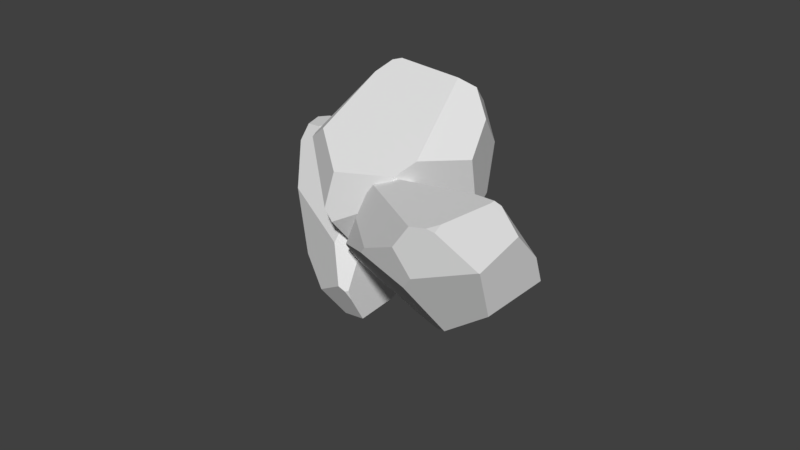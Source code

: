 # Source: crystals.blend  (saved by Blender 2.79.0; exported with 4.5.12 LTS)
import bpy
from mathutils import Matrix  # noqa: F401  (used for matrix-valued properties, if any)

bpy.ops.wm.read_factory_settings(use_empty=True)
scene = bpy.context.scene
scene.name = 'Scene'

# ---- collections
col_collection_1 = bpy.data.collections.new('Collection 1'); scene.collection.children.link(col_collection_1)

# ---- world
world_world = bpy.data.worlds.new('World'); scene.world = world_world
world_world.color = (0.05088, 0.05088, 0.05088)
world_world.use_sun_shadow = False
world_world.sun_shadow_jitter_overblur = 0.0
world_world.cycles.sampling_method = 'MANUAL'

# ---- meshes
me_icosphere_083 = bpy.data.meshes.new('Icosphere.083')
me_icosphere_083.from_pydata([(0.7236, -0.5257, -0.4472), (-0.2764, -0.8506, -0.4472), (0.8944, 0.0, 0.4472), (-0.1471, -0.4528, -0.7058), (0.2685, -0.1951, -0.7949), (0.3703, 0.2691, -0.7171), (-0.7123, -0.2506, -0.4472), (-0.02481, 0.7689, -0.4472), (-0.8741, -0.06252, -0.3408), (-0.3388, 0.8053, -0.3225), (-0.8677, 0.08228, -0.3072), (-0.2195, 0.8506, -0.3552), (0.7236, 0.09219, -0.4472), (0.5048, 0.3668, -0.6143), (0.3999, 0.6309, -0.4472), (0.8264, 0.2093, 0.09105), (0.5078, 0.6825, -0.01562), (0.008552, -0.8506, 0.01384), (-0.3494, -0.7976, -0.3013), (-0.7904, -0.32, 0.09727), (0.3562, 0.0, 0.7799), (0.4182, -0.7476, 0.1635), (0.5798, -0.433, 0.4472), (0.1197, -0.8433, 0.1571), (-0.06371, -0.5203, 0.5604), (0.2782, -0.2876, 0.6989), (-0.815, 0.2444, -0.03133), (0.1654, 0.8506, 0.2676), (0.3359, 0.7688, 0.4472), (-0.453, 0.7223, -0.09404), (0.3071, 0.8283, 0.3857), (-0.7445, -0.222, 0.3377), (0.2317, 0.1662, 0.7822), (-0.5706, -0.2514, 0.484)], [], [(4, 0, 1, 3), (11, 7, 5, 4, 3, 6, 8, 10, 9), (3, 1, 6), (30, 27, 29, 26, 31, 33, 32, 28), (14, 16, 15, 12, 13), (5, 7, 14, 13), (0, 12, 15, 2), (0, 4, 5, 13, 12), (6, 1, 18, 19, 8), (22, 25, 24, 23, 21), (1, 17, 18), (22, 2, 20, 25), (32, 33, 24, 25, 20), (33, 31, 19, 18, 17, 23, 24), (0, 2, 22, 21), (1, 0, 21, 23, 17), (16, 30, 28, 2, 15), (2, 28, 32, 20), (9, 29, 27, 11), (14, 7, 11, 27, 30, 16), (9, 10, 26, 29), (8, 19, 31, 26, 10)])
me_icosphere_083.use_remesh_preserve_volume = False
me_icosphere_083.use_remesh_preserve_attributes = False
me_icosphere_083.use_mirror_vertex_groups = False
me_icosphere_083.update()
me_icosphere_082 = bpy.data.meshes.new('Icosphere.082')
me_icosphere_082.from_pydata([(-0.8251, 0.2133, -0.08423), (0.2746, -0.1995, -0.7902), (0.2981, 0.2166, -0.7723), (0.395, -0.287, -0.6983), (0.497, -0.4674, -0.5431), (-0.6228, 0.599, 0.2456), (-0.7755, 0.366, 0.1755), (0.6175, -0.4713, -0.3635), (0.1688, -0.6162, -0.5125), (0.7491, -0.2561, 0.2749), (0.4594, -0.6429, -0.0231), (0.2777, -0.7146, -0.04087), (-0.529, 0.6109, 0.3377), (0.1998, 0.8506, 0.3232), (0.2311, 0.8359, 0.4472), (0.2587, 0.7963, 0.4825), (0.3224, 0.2342, -0.7537), (0.1225, 0.721, -0.4472), (0.4046, 0.1015, -0.6909), (0.723, -0.3269, -0.209), (0.7652, -0.2364, 0.2669), (0.7655, -0.2249, 0.3009), (-0.01348, -0.4158, -0.7011), (0.1546, -0.6143, -0.5172), (-0.3497, 0.7973, -0.3005), (-0.629, 0.4108, -0.3073), (0.1431, 0.3551, -0.7082), (-0.2146, 0.8506, -0.3472), (-0.06373, 0.7815, -0.4472), (-0.4923, 0.5845, 0.3855), (-0.3841, 0.6503, 0.376), (0.1743, 0.8175, 0.4472), (0.2192, 0.6748, 0.5615), (-0.7513, 0.09469, 0.302), (-0.3603, 0.2981, 0.6288), (-0.833, 0.1389, -0.1256), (-0.1571, -0.7114, 0.0897), (-0.1439, -0.6767, -0.09363), (-0.3664, -0.2867, -0.5669), (-0.6476, 0.009985, -0.4478), (-0.7197, 0.0778, -0.3869), (-0.3069, -0.5827, 0.2609), (-0.7645, -0.03948, 0.2332), (0.7123, -0.0609, 0.4788), (0.5589, 0.2512, 0.5418), (0.1921, 0.5695, 0.6255), (-0.3516, 0.2962, 0.6331), (-0.1128, -0.2593, 0.5241)], [], [(24, 25, 0, 6, 5), (11, 8, 4, 7, 10), (18, 19, 7, 4, 3), (30, 12, 29), (37, 23, 8, 11, 36), (20, 21, 9), (9, 10, 7, 19, 20), (3, 1, 2, 16, 18), (26, 28, 17, 16, 2), (36, 41, 42, 35, 40, 39, 38, 37), (1, 3, 4, 8, 23, 22), (39, 26, 2, 1, 22, 38), (17, 28, 27, 13), (40, 35, 0, 25), (14, 31, 32, 15), (24, 5, 12, 30, 31, 14, 13, 27), (44, 15, 32, 45), (33, 34, 29, 12, 5, 6), (45, 32, 31, 30, 29, 34, 46), (37, 38, 22, 23), (35, 42, 33, 6, 0), (46, 34, 33, 42, 41, 47), (24, 27, 28, 26, 39, 40, 25), (47, 41, 36, 11, 10, 9, 21, 43), (44, 45, 46, 47, 43), (14, 15, 44, 43, 21, 20, 19, 18, 16, 17, 13)])
me_icosphere_082.use_remesh_preserve_volume = False
me_icosphere_082.use_remesh_preserve_attributes = False
me_icosphere_082.use_mirror_vertex_groups = False
me_icosphere_082.update()
me_icosphere_081 = bpy.data.meshes.new('Icosphere.081')
me_icosphere_081.from_pydata([(0.05623, 0.8506, 0.09098), (0.4037, 0.6297, -0.4472), (0.02443, 0.8506, 0.03952), (0.2128, 0.8038, 0.1108), (-0.4339, 0.1358, -0.5181), (-0.5296, -0.0959, -0.4906), (0.2746, -0.05834, 0.634), (0.3571, -0.2476, 0.6681), (0.4475, 0.6154, -0.4472), (0.3665, 0.5587, -0.5075), (-0.1438, 0.774, 0.1491), (-0.0617, -0.07035, 0.6603), (0.5001, 0.6624, -0.128), (0.6089, 0.1147, -0.4331), (0.5137, 0.6017, -0.4083), (-0.3, 0.161, -0.5696), (0.1866, 0.3369, -0.658), (0.3222, 0.07145, -0.6193), (-0.5259, -0.1012, -0.4923), (-0.09168, -0.1172, 0.6723), (-0.5657, 0.07601, 0.3396), (0.4798, -0.3072, 0.5655), (0.6539, -0.1236, -0.1953), (0.6546, -0.1412, 0.2462), (-0.1767, 0.778, 0.07605), (-0.3072, 0.6022, -0.05027), (-0.1775, 0.7653, 0.138), (-0.4641, 0.3057, 0.2592), (-0.01594, -0.3899, -0.4897), (-0.5525, -0.1293, -0.4142), (-0.6717, -0.2592, 0.1226), (-0.01348, -0.7062, -0.2187), (-0.5108, -0.1348, -0.4871), (-0.02968, -0.6735, -0.2591), (-0.389, -0.25, -0.4772), (0.1731, -0.4002, 0.7133), (0.03938, -0.3238, 0.7066), (0.2397, -0.5193, 0.6187), (-0.07935, -0.7758, 0.07301), (-0.5398, -0.4049, 0.1806)], [], [(9, 1, 8), (10, 11, 6, 3, 0), (39, 36, 19, 20, 30), (37, 21, 7, 35), (18, 5, 4, 15), (24, 26, 10, 0, 2), (8, 1, 2, 0, 3, 12, 14), (33, 28, 17, 13, 22, 31), (14, 13, 17, 16, 9, 8), (36, 39, 38, 37, 35), (32, 29, 5, 18), (12, 23, 22, 13, 14), (3, 6, 7, 21, 23, 12), (20, 19, 11, 10, 26, 27), (26, 24, 25, 27), (4, 25, 24, 2, 1, 9, 16, 15), (33, 34, 28), (17, 28, 34, 32, 18, 15, 16), (37, 38, 31, 22, 23, 21), (27, 25, 4, 5, 29, 30, 20), (31, 38, 39, 30, 29, 32, 34, 33), (11, 19, 36, 35, 7, 6)])
me_icosphere_081.use_remesh_preserve_volume = False
me_icosphere_081.use_remesh_preserve_attributes = False
me_icosphere_081.use_mirror_vertex_groups = False
me_icosphere_081.update()

# ---- objects
ob_crystal25 = bpy.data.objects.new('Crystal25', None)
ob_subcrystal25_2 = bpy.data.objects.new('SubCrystal25-2', me_icosphere_083)
ob_subcrystal25_1 = bpy.data.objects.new('SubCrystal25-1', me_icosphere_082)
ob_subcrystal25_0 = bpy.data.objects.new('SubCrystal25-0', me_icosphere_081)

# ---- transforms, parenting, visibility, modifiers, constraints
ob_crystal25.location = (0.0, 0.0, 0.0)
ob_crystal25.empty_image_offset = (0.0, 0.0)
ob_crystal25.lineart.crease_threshold = 0.0
ob_subcrystal25_2.parent = ob_crystal25
ob_subcrystal25_2.location = (0.5519, 0.0199, 0.7389)
ob_subcrystal25_2.rotation_euler = (0.6418, 0.0, 1.607)
ob_subcrystal25_2.scale = (0.8346, 0.8623, 1.116)
ob_subcrystal25_2.lineart.crease_threshold = 0.0
ob_subcrystal25_1.parent = ob_crystal25
ob_subcrystal25_1.location = (1.455, -0.7311, 0.4338)
ob_subcrystal25_1.rotation_euler = (1.31, 0.0, 1.105)
ob_subcrystal25_1.scale = (0.5754, 0.6912, 1.997)
ob_subcrystal25_1.lineart.crease_threshold = 0.0
ob_subcrystal25_0.parent = ob_crystal25
ob_subcrystal25_0.location = (-0.01441, 0.008707, 0.03459)
ob_subcrystal25_0.rotation_euler = (0.4531, 0.0, 4.169)
ob_subcrystal25_0.scale = (0.6898, 0.8024, 1.35)
ob_subcrystal25_0.lineart.crease_threshold = 0.0

# ---- collection membership
col_collection_1.objects.link(ob_crystal25)
col_collection_1.objects.link(ob_subcrystal25_2)
col_collection_1.objects.link(ob_subcrystal25_1)
col_collection_1.objects.link(ob_subcrystal25_0)

# ---- scene / render settings (as saved in the file)
scene.frame_start = 1; scene.frame_end = 250; scene.frame_set(1)
scene.render.engine = 'BLENDER_EEVEE_NEXT'
scene.render.resolution_percentage = 50
scene.render.dither_intensity = 0.0
scene.cycles.use_denoising = False
scene.cycles.samples = 128
scene.cycles.sampling_pattern = 'TABULATED_SOBOL'
scene.cycles.use_adaptive_sampling = False
scene.cycles.use_light_tree = False
scene.cycles.blur_glossy = 0.0
scene.cycles.sample_clamp_indirect = 0.0
scene.view_settings.view_transform = 'Standard'
bpy.context.view_layer.update()

# ---- added for rendering (the .blend has no active camera and no usable light): camera, sun
cam_auto = bpy.data.cameras.new('AutoCamera')
cam_auto.lens = 50.0
cam_auto.sensor_width = 36.0
cam_auto.clip_end = 1000.0
ob_auto_camera = bpy.data.objects.new('AutoCamera', cam_auto)
scene.collection.objects.link(ob_auto_camera)
ob_auto_camera.location = (6.05582, -6.63087, 4.55682)
ob_auto_camera.rotation_euler = (1.09748, -7.21219e-08, 0.694738)
scene.camera = ob_auto_camera
light_auto_sun = bpy.data.lights.new('AutoSun', 'SUN')
light_auto_sun.energy = 3.0
light_auto_sun.angle = 0.0523599
ob_auto_sun = bpy.data.objects.new('AutoSun', light_auto_sun)
scene.collection.objects.link(ob_auto_sun)
ob_auto_sun.rotation_euler = (0.872665, 0.174533, 0.523599)
bpy.context.view_layer.update()
